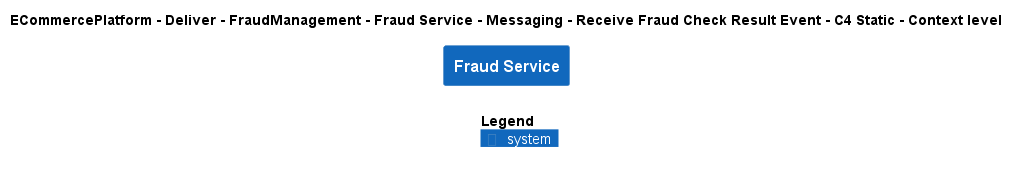

The diagram above was rendered by PlantUML. Its source (embedded in the PNG):
@startuml
!include ..\..\..\..\..\..\..\..\..\.c4s\C4_Context.puml

AddElementTag("c4interflow:lifecycle:new", $bgColor=green, $fontColor=#ffffff, $borderColor=green, $shadowing="False")
AddElementTag("c4interflow:lifecycle:changed", $bgColor=orange, $fontColor=#ffffff, $borderColor=orange, $shadowing="False")
AddElementTag("c4interflow:lifecycle:removed", $bgColor=red, $fontColor=#ffffff, $borderColor=red, $shadowing="False")

AddRelTag("c4interflow:lifecycle:new", $textColor=green, $lineColor=green)
AddRelTag("c4interflow:lifecycle:changed", $textColor=orange, $lineColor=orange)
AddRelTag("c4interflow:lifecycle:removed", $textColor=red, $lineColor=red)

SHOW_PERSON_PORTRAIT()
LAYOUT_TOP_DOWN()

skinparam linetype polyline

title ECommercePlatform - Deliver - FraudManagement - Fraud Service - Messaging - Receive Fraud Check Result Event - C4 Static - Context level

System(ECommercePlatform.Deliver.FraudManagement.SoftwareSystems.FraudService, "Fraud Service", "")



SHOW_LEGEND()
@enduml